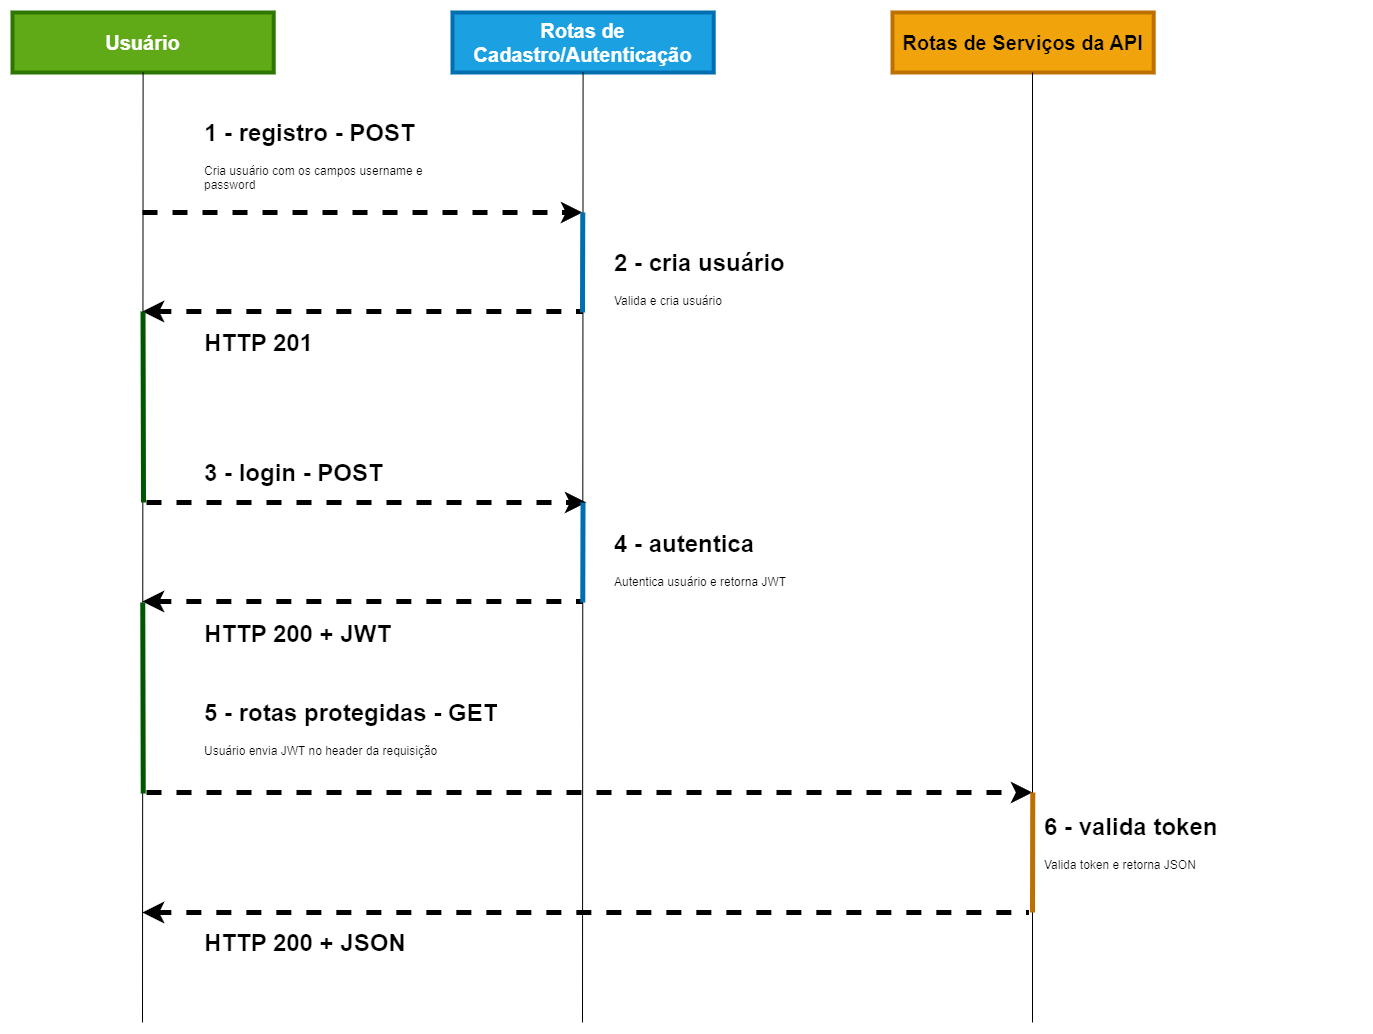

The diagram above was exported from draw.io. Its source (the exported page's mxGraphModel, read from the mxfile embedded in the PNG):
<mxGraphModel dx="4209" dy="1636" grid="1" gridSize="10" guides="1" tooltips="1" connect="1" arrows="1" fold="1" page="1" pageScale="1" pageWidth="827" pageHeight="1169" background="#ffffff" math="0" shadow="0">
  <root>
    <mxCell id="0" />
    <mxCell id="1" parent="0" />
    <mxCell id="2" value="" style="group" vertex="1" connectable="0" parent="1">
      <mxGeometry x="60" y="870" width="1350" height="1010" as="geometry" />
    </mxCell>
    <mxCell id="3" value="&lt;h1 style=&quot;margin-top: 0px;&quot;&gt;6 - valida token&lt;/h1&gt;&lt;p&gt;Valida token e retorna JSON&lt;/p&gt;" style="text;html=1;whiteSpace=wrap;overflow=hidden;rounded=0;" vertex="1" parent="2">
      <mxGeometry x="1030" y="794" width="320" height="90" as="geometry" />
    </mxCell>
    <mxCell id="4" value="Rotas de Cadastro/Autenticação" style="rounded=0;whiteSpace=wrap;html=1;fontStyle=1;fontSize=20;strokeWidth=4;fillColor=#1ba1e2;fontColor=light-dark(#FFFFFF,#FFFFFF);strokeColor=#006EAF;" vertex="1" parent="2">
      <mxGeometry x="440" width="261.2" height="60" as="geometry" />
    </mxCell>
    <mxCell id="5" value="Usuário" style="rounded=0;whiteSpace=wrap;html=1;fontStyle=1;fontSize=20;strokeWidth=4;fillColor=#60a917;fontColor=light-dark(#FFFFFF,#FFFFFF);strokeColor=#2D7600;" vertex="1" parent="2">
      <mxGeometry width="261.2" height="60" as="geometry" />
    </mxCell>
    <mxCell id="6" value="Rotas de Serviços da API" style="rounded=0;whiteSpace=wrap;html=1;fontStyle=1;fontSize=20;strokeWidth=4;fillColor=#f0a30a;fontColor=#000000;strokeColor=#BD7000;" vertex="1" parent="2">
      <mxGeometry x="880" width="261.2" height="60" as="geometry" />
    </mxCell>
    <mxCell id="7" value="&lt;h1 style=&quot;margin-top: 0px;&quot;&gt;1 - registro - POST&lt;/h1&gt;&lt;p&gt;Cria usuário com os campos username e password&lt;/p&gt;" style="text;html=1;whiteSpace=wrap;overflow=hidden;rounded=0;" vertex="1" parent="2">
      <mxGeometry x="190" y="100" width="272.4" height="90" as="geometry" />
    </mxCell>
    <mxCell id="8" value="" style="endArrow=none;html=1;rounded=0;entryX=0.536;entryY=1;entryDx=0;entryDy=0;entryPerimeter=0;" edge="1" parent="2" target="6">
      <mxGeometry width="50" height="50" relative="1" as="geometry">
        <mxPoint x="1020" y="1010" as="sourcePoint" />
        <mxPoint x="380" y="290" as="targetPoint" />
      </mxGeometry>
    </mxCell>
    <mxCell id="9" value="" style="endArrow=none;html=1;rounded=0;" edge="1" parent="2" target="4">
      <mxGeometry width="50" height="50" relative="1" as="geometry">
        <mxPoint x="570" y="1010" as="sourcePoint" />
        <mxPoint x="560" y="140" as="targetPoint" />
      </mxGeometry>
    </mxCell>
    <mxCell id="10" value="" style="endArrow=none;html=1;rounded=0;entryX=0.5;entryY=1;entryDx=0;entryDy=0;" edge="1" parent="2" target="5">
      <mxGeometry width="50" height="50" relative="1" as="geometry">
        <mxPoint x="130" y="1010" as="sourcePoint" />
        <mxPoint x="130.10000000000002" y="70" as="targetPoint" />
      </mxGeometry>
    </mxCell>
    <mxCell id="11" value="" style="endArrow=classic;dashed=1;html=1;rounded=0;strokeWidth=5;endFill=1;" edge="1" parent="2">
      <mxGeometry width="50" height="50" relative="1" as="geometry">
        <mxPoint x="130" y="200" as="sourcePoint" />
        <mxPoint x="570" y="200" as="targetPoint" />
      </mxGeometry>
    </mxCell>
    <mxCell id="12" value="&lt;h1 style=&quot;margin-top: 0px;&quot;&gt;&lt;span style=&quot;background-color: transparent; color: light-dark(rgb(0, 0, 0), rgb(255, 255, 255));&quot;&gt;HTTP 201&lt;/span&gt;&lt;/h1&gt;" style="text;html=1;whiteSpace=wrap;overflow=hidden;rounded=0;" vertex="1" parent="2">
      <mxGeometry x="190" y="310" width="272.4" height="90" as="geometry" />
    </mxCell>
    <mxCell id="13" value="&lt;h1 style=&quot;margin-top: 0px;&quot;&gt;3 - login - POST&lt;/h1&gt;&lt;p&gt;&lt;br&gt;&lt;/p&gt;" style="text;html=1;whiteSpace=wrap;overflow=hidden;rounded=0;" vertex="1" parent="2">
      <mxGeometry x="190" y="440" width="272.4" height="90" as="geometry" />
    </mxCell>
    <mxCell id="14" value="" style="endArrow=classic;dashed=1;html=1;rounded=0;strokeWidth=5;endFill=1;" edge="1" parent="2">
      <mxGeometry width="50" height="50" relative="1" as="geometry">
        <mxPoint x="134" y="490" as="sourcePoint" />
        <mxPoint x="574" y="490" as="targetPoint" />
      </mxGeometry>
    </mxCell>
    <mxCell id="15" value="" style="endArrow=none;dashed=1;html=1;rounded=0;strokeWidth=5;endFill=1;startArrow=classic;startFill=0;" edge="1" parent="2">
      <mxGeometry width="50" height="50" relative="1" as="geometry">
        <mxPoint x="130" y="299" as="sourcePoint" />
        <mxPoint x="570" y="299" as="targetPoint" />
      </mxGeometry>
    </mxCell>
    <mxCell id="16" value="" style="endArrow=none;dashed=1;html=1;rounded=0;strokeWidth=5;endFill=1;startArrow=classic;startFill=0;" edge="1" parent="2">
      <mxGeometry width="50" height="50" relative="1" as="geometry">
        <mxPoint x="130" y="589" as="sourcePoint" />
        <mxPoint x="570" y="589" as="targetPoint" />
      </mxGeometry>
    </mxCell>
    <mxCell id="17" value="&lt;h1 style=&quot;margin-top: 0px;&quot;&gt;&lt;span style=&quot;background-color: transparent; color: light-dark(rgb(0, 0, 0), rgb(255, 255, 255));&quot;&gt;HTTP 200 + JWT&lt;/span&gt;&lt;/h1&gt;" style="text;html=1;whiteSpace=wrap;overflow=hidden;rounded=0;" vertex="1" parent="2">
      <mxGeometry x="190" y="601" width="272.4" height="90" as="geometry" />
    </mxCell>
    <mxCell id="18" value="" style="endArrow=classic;dashed=1;html=1;rounded=0;strokeWidth=5;endFill=1;" edge="1" parent="2">
      <mxGeometry width="50" height="50" relative="1" as="geometry">
        <mxPoint x="134" y="780" as="sourcePoint" />
        <mxPoint x="1020" y="780" as="targetPoint" />
      </mxGeometry>
    </mxCell>
    <mxCell id="19" value="&lt;h1 style=&quot;margin-top: 0px;&quot;&gt;5 - rotas protegidas - GET&lt;/h1&gt;&lt;p&gt;Usuário envia JWT no header da requisição&lt;/p&gt;" style="text;html=1;whiteSpace=wrap;overflow=hidden;rounded=0;" vertex="1" parent="2">
      <mxGeometry x="190" y="680" width="320" height="90" as="geometry" />
    </mxCell>
    <mxCell id="20" value="&lt;h1 style=&quot;margin-top: 0px;&quot;&gt;2 - cria usuário&lt;/h1&gt;&lt;p&gt;Valida e cria usuário&lt;/p&gt;" style="text;html=1;whiteSpace=wrap;overflow=hidden;rounded=0;" vertex="1" parent="2">
      <mxGeometry x="600" y="230" width="272.4" height="90" as="geometry" />
    </mxCell>
    <mxCell id="21" value="&lt;h1 style=&quot;margin-top: 0px;&quot;&gt;4 - autentica&lt;/h1&gt;&lt;p&gt;Autentica usuário e retorna JWT&lt;/p&gt;" style="text;html=1;whiteSpace=wrap;overflow=hidden;rounded=0;" vertex="1" parent="2">
      <mxGeometry x="600" y="511" width="272.4" height="90" as="geometry" />
    </mxCell>
    <mxCell id="22" value="" style="endArrow=none;dashed=1;html=1;rounded=0;strokeWidth=5;endFill=1;startFill=1;startArrow=classic;" edge="1" parent="2">
      <mxGeometry width="50" height="50" relative="1" as="geometry">
        <mxPoint x="130" y="900" as="sourcePoint" />
        <mxPoint x="1016" y="900" as="targetPoint" />
      </mxGeometry>
    </mxCell>
    <mxCell id="23" value="&lt;h1 style=&quot;margin-top: 0px;&quot;&gt;&lt;span style=&quot;background-color: transparent; color: light-dark(rgb(0, 0, 0), rgb(255, 255, 255));&quot;&gt;HTTP 200 + JSON&lt;/span&gt;&lt;/h1&gt;" style="text;html=1;whiteSpace=wrap;overflow=hidden;rounded=0;" vertex="1" parent="2">
      <mxGeometry x="190" y="910" width="272.4" height="90" as="geometry" />
    </mxCell>
    <mxCell id="24" value="" style="endArrow=none;html=1;rounded=0;fillColor=#1ba1e2;strokeColor=#006EAF;strokeWidth=5;" edge="1" parent="2">
      <mxGeometry width="50" height="50" relative="1" as="geometry">
        <mxPoint x="570" y="300" as="sourcePoint" />
        <mxPoint x="570.26" y="200" as="targetPoint" />
      </mxGeometry>
    </mxCell>
    <mxCell id="25" value="" style="endArrow=none;html=1;rounded=0;fillColor=#008a00;strokeColor=#005700;strokeWidth=5;" edge="1" parent="2">
      <mxGeometry width="50" height="50" relative="1" as="geometry">
        <mxPoint x="131" y="490" as="sourcePoint" />
        <mxPoint x="130.51999999999998" y="299" as="targetPoint" />
      </mxGeometry>
    </mxCell>
    <mxCell id="26" value="" style="endArrow=none;html=1;rounded=0;fillColor=#1ba1e2;strokeColor=#006EAF;strokeWidth=5;" edge="1" parent="2">
      <mxGeometry width="50" height="50" relative="1" as="geometry">
        <mxPoint x="570.26" y="590" as="sourcePoint" />
        <mxPoint x="570.52" y="490" as="targetPoint" />
      </mxGeometry>
    </mxCell>
    <mxCell id="27" value="" style="endArrow=none;html=1;rounded=0;fillColor=#008a00;strokeColor=#005700;strokeWidth=5;" edge="1" parent="2">
      <mxGeometry width="50" height="50" relative="1" as="geometry">
        <mxPoint x="130.74" y="781" as="sourcePoint" />
        <mxPoint x="130.26" y="590" as="targetPoint" />
      </mxGeometry>
    </mxCell>
    <mxCell id="28" value="" style="endArrow=none;html=1;rounded=0;fillColor=#f0a30a;strokeColor=#BD7000;strokeWidth=5;" edge="1" parent="2">
      <mxGeometry width="50" height="50" relative="1" as="geometry">
        <mxPoint x="1020" y="900" as="sourcePoint" />
        <mxPoint x="1020.26" y="780" as="targetPoint" />
      </mxGeometry>
    </mxCell>
  </root>
</mxGraphModel>